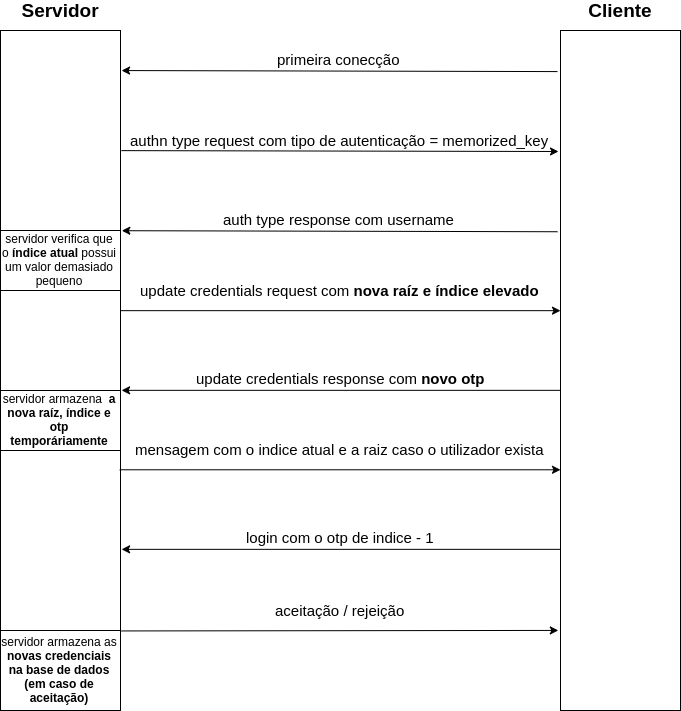

The diagram above was exported from draw.io. Its source (the exported page's mxGraphModel, read from the mxfile embedded in the PNG):
<mxGraphModel dx="2347" dy="1318" grid="1" gridSize="10" guides="1" tooltips="1" connect="1" arrows="1" fold="1" page="1" pageScale="1" pageWidth="850" pageHeight="1100" math="0" shadow="0">
  <root>
    <mxCell id="0" />
    <mxCell id="1" parent="0" />
    <mxCell id="jdg1E6RO8QnFXkNAdYyj-1" value="" style="rounded=0;whiteSpace=wrap;html=1;" parent="1" vertex="1">
      <mxGeometry x="80" y="120" width="120" height="680" as="geometry" />
    </mxCell>
    <mxCell id="jdg1E6RO8QnFXkNAdYyj-2" value="" style="rounded=0;whiteSpace=wrap;html=1;" parent="1" vertex="1">
      <mxGeometry x="640" y="120" width="120" height="680" as="geometry" />
    </mxCell>
    <mxCell id="jdg1E6RO8QnFXkNAdYyj-3" value="&lt;font style=&quot;font-size: 19px&quot;&gt;&lt;b&gt;Servidor&lt;/b&gt;&lt;/font&gt;" style="text;html=1;strokeColor=none;fillColor=none;align=center;verticalAlign=middle;whiteSpace=wrap;rounded=0;" parent="1" vertex="1">
      <mxGeometry x="100" y="90" width="80" height="20" as="geometry" />
    </mxCell>
    <mxCell id="jdg1E6RO8QnFXkNAdYyj-4" value="&lt;b&gt;&lt;font style=&quot;font-size: 19px&quot;&gt;Cliente&lt;/font&gt;&lt;/b&gt;" style="text;html=1;strokeColor=none;fillColor=none;align=center;verticalAlign=middle;whiteSpace=wrap;rounded=0;" parent="1" vertex="1">
      <mxGeometry x="665" y="90" width="70" height="20" as="geometry" />
    </mxCell>
    <mxCell id="jdg1E6RO8QnFXkNAdYyj-5" value="&lt;span style=&quot;font-size: 15px&quot;&gt;primeira conecção&lt;/span&gt;" style="endArrow=classic;html=1;exitX=-0.025;exitY=0.079;exitDx=0;exitDy=0;exitPerimeter=0;entryX=1.009;entryY=0.077;entryDx=0;entryDy=0;entryPerimeter=0;" parent="1" edge="1">
      <mxGeometry x="-0.0001" y="-12" width="50" height="50" relative="1" as="geometry">
        <mxPoint x="637" y="161.08000000000004" as="sourcePoint" />
        <mxPoint x="201.07999999999993" y="160.03999999999996" as="targetPoint" />
        <mxPoint as="offset" />
      </mxGeometry>
    </mxCell>
    <mxCell id="jdg1E6RO8QnFXkNAdYyj-7" value="&lt;span style=&quot;font-size: 15px&quot;&gt;authn type request com tipo de autenticação =&amp;nbsp;&lt;/span&gt;&lt;span style=&quot;font-size: 15px&quot;&gt;memorized_key&lt;/span&gt;" style="endArrow=classic;html=1;exitX=1.008;exitY=0.231;exitDx=0;exitDy=0;exitPerimeter=0;" parent="1" edge="1">
      <mxGeometry x="0.0023" y="11" width="50" height="50" relative="1" as="geometry">
        <mxPoint x="200.96000000000004" y="240.1199999999999" as="sourcePoint" />
        <mxPoint x="638" y="241" as="targetPoint" />
        <mxPoint as="offset" />
      </mxGeometry>
    </mxCell>
    <mxCell id="jdg1E6RO8QnFXkNAdYyj-8" value="&lt;span style=&quot;font-size: 15px&quot;&gt;auth type response com username&lt;/span&gt;" style="endArrow=classic;html=1;exitX=-0.025;exitY=0.387;exitDx=0;exitDy=0;exitPerimeter=0;entryX=1.011;entryY=0.385;entryDx=0;entryDy=0;entryPerimeter=0;" parent="1" edge="1">
      <mxGeometry x="-0.0001" y="-12" width="50" height="50" relative="1" as="geometry">
        <mxPoint x="637" y="321.24" as="sourcePoint" />
        <mxPoint x="201.31999999999994" y="320.20000000000005" as="targetPoint" />
        <mxPoint as="offset" />
      </mxGeometry>
    </mxCell>
    <mxCell id="jdg1E6RO8QnFXkNAdYyj-9" value="&lt;span style=&quot;font-size: 15px&quot;&gt;mensagem com o indice atual e a raiz caso o utilizador exista&lt;/span&gt;" style="endArrow=classic;html=1;exitX=0.994;exitY=0.539;exitDx=0;exitDy=0;exitPerimeter=0;entryX=0;entryY=0.539;entryDx=0;entryDy=0;entryPerimeter=0;" parent="1" edge="1">
      <mxGeometry x="0.0016" y="20" width="50" height="50" relative="1" as="geometry">
        <mxPoint x="199.27999999999997" y="559.28" as="sourcePoint" />
        <mxPoint x="640" y="559.28" as="targetPoint" />
        <mxPoint as="offset" />
      </mxGeometry>
    </mxCell>
    <mxCell id="jdg1E6RO8QnFXkNAdYyj-10" value="&lt;span style=&quot;font-size: 15px&quot;&gt;login com o otp de indice - 1&lt;/span&gt;" style="endArrow=classic;html=1;entryX=1.009;entryY=0.692;entryDx=0;entryDy=0;entryPerimeter=0;exitX=0;exitY=0.692;exitDx=0;exitDy=0;exitPerimeter=0;" parent="1" edge="1">
      <mxGeometry x="-0.0001" y="-12" width="50" height="50" relative="1" as="geometry">
        <mxPoint x="640" y="638.8399999999999" as="sourcePoint" />
        <mxPoint x="201.07999999999993" y="638.8399999999999" as="targetPoint" />
        <mxPoint as="offset" />
      </mxGeometry>
    </mxCell>
    <mxCell id="jdg1E6RO8QnFXkNAdYyj-11" value="&lt;span style=&quot;font-size: 15px&quot;&gt;aceitação / rejeição&lt;/span&gt;" style="endArrow=classic;html=1;entryX=-0.018;entryY=0.846;entryDx=0;entryDy=0;entryPerimeter=0;exitX=1.009;exitY=0.847;exitDx=0;exitDy=0;exitPerimeter=0;" parent="1" edge="1">
      <mxGeometry x="0.0026" y="20" width="50" height="50" relative="1" as="geometry">
        <mxPoint x="201.07999999999993" y="720.44" as="sourcePoint" />
        <mxPoint x="637.8399999999999" y="719.9200000000001" as="targetPoint" />
        <mxPoint as="offset" />
      </mxGeometry>
    </mxCell>
    <mxCell id="yfcMMZp79Aw3AP0mMLk9-1" value="servidor verifica que o &lt;b&gt;índice atual&lt;/b&gt;&amp;nbsp;possui um valor demasiado pequeno" style="rounded=0;whiteSpace=wrap;html=1;" vertex="1" parent="1">
      <mxGeometry x="80" y="320" width="120" height="60" as="geometry" />
    </mxCell>
    <mxCell id="yfcMMZp79Aw3AP0mMLk9-2" value="&lt;span style=&quot;font-size: 15px&quot;&gt;update credentials request com &lt;b&gt;nova raíz e índice elevado&lt;/b&gt;&lt;/span&gt;" style="endArrow=classic;html=1;exitX=0.996;exitY=0.412;exitDx=0;exitDy=0;exitPerimeter=0;entryX=0;entryY=0.412;entryDx=0;entryDy=0;entryPerimeter=0;" edge="1" parent="1" source="jdg1E6RO8QnFXkNAdYyj-1" target="jdg1E6RO8QnFXkNAdYyj-2">
      <mxGeometry x="0.0016" y="20" width="50" height="50" relative="1" as="geometry">
        <mxPoint x="203.96000000000004" y="398.76" as="sourcePoint" />
        <mxPoint x="630" y="410" as="targetPoint" />
        <mxPoint as="offset" />
      </mxGeometry>
    </mxCell>
    <mxCell id="yfcMMZp79Aw3AP0mMLk9-3" value="&lt;span style=&quot;font-size: 15px&quot;&gt;update credentials response com &lt;b&gt;novo otp&lt;/b&gt;&lt;/span&gt;" style="endArrow=classic;html=1;entryX=1.009;entryY=0.692;entryDx=0;entryDy=0;entryPerimeter=0;exitX=0;exitY=0.692;exitDx=0;exitDy=0;exitPerimeter=0;" edge="1" parent="1">
      <mxGeometry x="-0.0001" y="-12" width="50" height="50" relative="1" as="geometry">
        <mxPoint x="640" y="479.8399999999999" as="sourcePoint" />
        <mxPoint x="201.07999999999993" y="479.8399999999999" as="targetPoint" />
        <mxPoint as="offset" />
      </mxGeometry>
    </mxCell>
    <mxCell id="yfcMMZp79Aw3AP0mMLk9-4" value="servidor armazena&amp;nbsp;&lt;b&gt;&amp;nbsp;a nova raíz, índice e otp temporáriamente&lt;/b&gt;" style="rounded=0;whiteSpace=wrap;html=1;" vertex="1" parent="1">
      <mxGeometry x="80" y="480" width="120" height="60" as="geometry" />
    </mxCell>
    <mxCell id="yfcMMZp79Aw3AP0mMLk9-5" value="servidor armazena as &lt;b&gt;novas credenciais na base de dados (em caso de aceitação)&lt;/b&gt;" style="rounded=0;whiteSpace=wrap;html=1;" vertex="1" parent="1">
      <mxGeometry x="80" y="720" width="120" height="80" as="geometry" />
    </mxCell>
  </root>
</mxGraphModel>